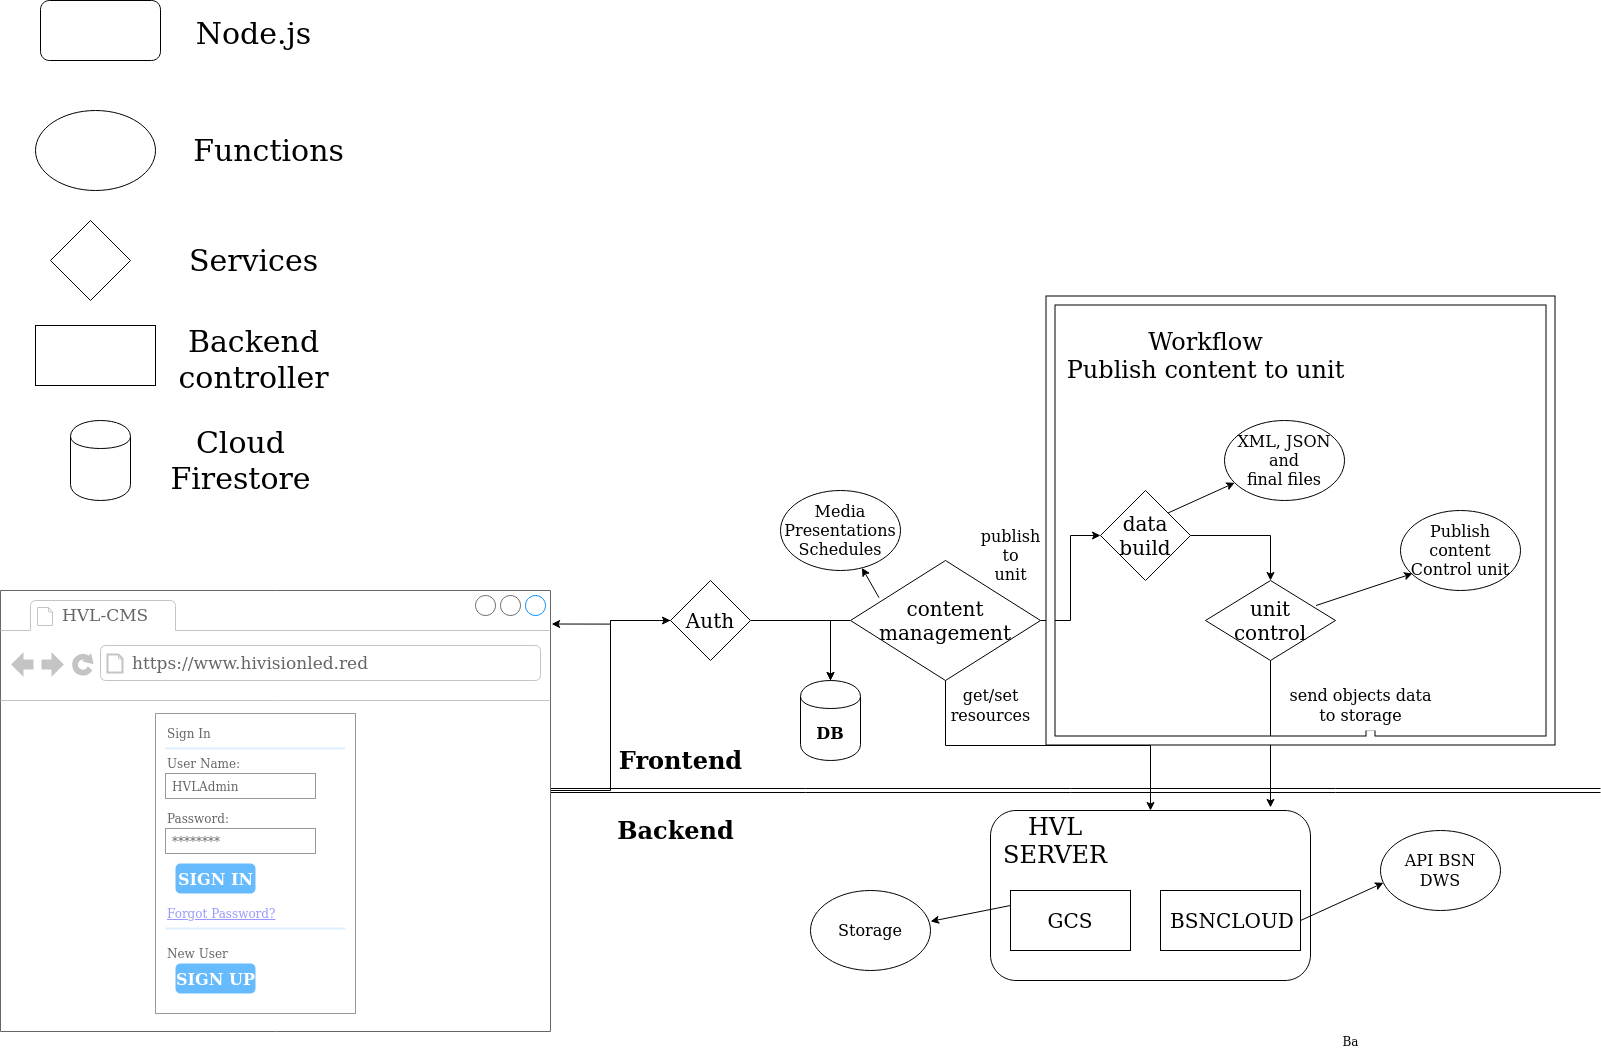

The diagram above was exported from draw.io. Its source (the exported page's mxGraphModel, read from the mxfile embedded in the PNG):
<mxGraphModel dx="2563" dy="2097" grid="1" gridSize="10" guides="1" tooltips="1" connect="1" arrows="1" fold="1" page="1" pageScale="1" pageWidth="827" pageHeight="1169" math="0" shadow="0">
  <root>
    <mxCell id="0" />
    <mxCell id="1" parent="0" />
    <mxCell id="ATDueAmlcQAukqITn-wR-12" style="edgeStyle=orthogonalEdgeStyle;rounded=0;orthogonalLoop=1;jettySize=auto;html=1;entryX=0;entryY=0.5;entryDx=0;entryDy=0;" edge="1" parent="1" source="ATDueAmlcQAukqITn-wR-3" target="ATDueAmlcQAukqITn-wR-4">
      <mxGeometry relative="1" as="geometry" />
    </mxCell>
    <mxCell id="ATDueAmlcQAukqITn-wR-14" style="edgeStyle=orthogonalEdgeStyle;rounded=0;orthogonalLoop=1;jettySize=auto;html=1;" edge="1" parent="1" source="ATDueAmlcQAukqITn-wR-3">
      <mxGeometry relative="1" as="geometry">
        <mxPoint x="20" y="190" as="targetPoint" />
      </mxGeometry>
    </mxCell>
    <mxCell id="ATDueAmlcQAukqITn-wR-19" style="edgeStyle=orthogonalEdgeStyle;rounded=0;orthogonalLoop=1;jettySize=auto;html=1;" edge="1" parent="1" source="ATDueAmlcQAukqITn-wR-3" target="ATDueAmlcQAukqITn-wR-7">
      <mxGeometry relative="1" as="geometry" />
    </mxCell>
    <mxCell id="ATDueAmlcQAukqITn-wR-3" value="&lt;font style=&quot;font-size: 20px&quot;&gt;content&lt;br&gt;management&lt;/font&gt;" style="rhombus;whiteSpace=wrap;html=1;" vertex="1" parent="1">
      <mxGeometry x="40" y="70" width="190" height="120" as="geometry" />
    </mxCell>
    <mxCell id="ATDueAmlcQAukqITn-wR-63" style="edgeStyle=orthogonalEdgeStyle;rounded=0;orthogonalLoop=1;jettySize=auto;html=1;entryX=0.5;entryY=0;entryDx=0;entryDy=0;fontSize=20;" edge="1" parent="1" source="ATDueAmlcQAukqITn-wR-4" target="ATDueAmlcQAukqITn-wR-5">
      <mxGeometry relative="1" as="geometry" />
    </mxCell>
    <mxCell id="ATDueAmlcQAukqITn-wR-4" value="&lt;div style=&quot;font-size: 20px&quot;&gt;&lt;font style=&quot;font-size: 20px&quot;&gt;data &lt;br&gt;&lt;/font&gt;&lt;/div&gt;&lt;div style=&quot;font-size: 20px&quot;&gt;&lt;font style=&quot;font-size: 20px&quot;&gt;build&lt;/font&gt;&lt;/div&gt;" style="rhombus;whiteSpace=wrap;html=1;" vertex="1" parent="1">
      <mxGeometry x="290" width="90" height="90" as="geometry" />
    </mxCell>
    <mxCell id="ATDueAmlcQAukqITn-wR-18" style="edgeStyle=orthogonalEdgeStyle;rounded=0;orthogonalLoop=1;jettySize=auto;html=1;entryX=0.875;entryY=-0.018;entryDx=0;entryDy=0;entryPerimeter=0;" edge="1" parent="1" source="ATDueAmlcQAukqITn-wR-5" target="ATDueAmlcQAukqITn-wR-7">
      <mxGeometry relative="1" as="geometry" />
    </mxCell>
    <mxCell id="ATDueAmlcQAukqITn-wR-5" value="unit&lt;br style=&quot;font-size: 20px;&quot;&gt;control" style="rhombus;whiteSpace=wrap;html=1;fontSize=20;" vertex="1" parent="1">
      <mxGeometry x="395" y="90" width="130" height="80" as="geometry" />
    </mxCell>
    <mxCell id="ATDueAmlcQAukqITn-wR-7" value="" style="rounded=1;whiteSpace=wrap;html=1;" vertex="1" parent="1">
      <mxGeometry x="180" y="320" width="320" height="170" as="geometry" />
    </mxCell>
    <mxCell id="ATDueAmlcQAukqITn-wR-1" value="" style="rounded=0;whiteSpace=wrap;html=1;" vertex="1" parent="1">
      <mxGeometry x="200" y="400" width="120" height="60" as="geometry" />
    </mxCell>
    <mxCell id="ATDueAmlcQAukqITn-wR-2" value="" style="rounded=0;whiteSpace=wrap;html=1;" vertex="1" parent="1">
      <mxGeometry x="350" y="400" width="140" height="60" as="geometry" />
    </mxCell>
    <mxCell id="ATDueAmlcQAukqITn-wR-8" value="HVL SERVER" style="text;html=1;strokeColor=none;fillColor=none;align=center;verticalAlign=middle;whiteSpace=wrap;rounded=0;fontSize=24;" vertex="1" parent="1">
      <mxGeometry x="200" y="340" width="90" height="20" as="geometry" />
    </mxCell>
    <mxCell id="ATDueAmlcQAukqITn-wR-16" value="GCS" style="text;html=1;strokeColor=none;fillColor=none;align=center;verticalAlign=middle;whiteSpace=wrap;rounded=0;fontSize=20;" vertex="1" parent="1">
      <mxGeometry x="240" y="420" width="40" height="20" as="geometry" />
    </mxCell>
    <mxCell id="ATDueAmlcQAukqITn-wR-17" value="BSNCLOUD" style="text;html=1;strokeColor=none;fillColor=none;align=center;verticalAlign=middle;whiteSpace=wrap;rounded=0;fontSize=20;" vertex="1" parent="1">
      <mxGeometry x="390" y="420" width="64" height="20" as="geometry" />
    </mxCell>
    <mxCell id="ATDueAmlcQAukqITn-wR-21" value="&lt;div style=&quot;font-size: 16px;&quot;&gt;get/set&lt;/div&gt;&lt;div style=&quot;font-size: 16px;&quot;&gt;resources&lt;br style=&quot;font-size: 16px;&quot;&gt;&lt;/div&gt;" style="text;html=1;align=center;verticalAlign=middle;resizable=0;points=[];autosize=1;fontSize=16;" vertex="1" parent="1">
      <mxGeometry x="130" y="195" width="100" height="40" as="geometry" />
    </mxCell>
    <mxCell id="ATDueAmlcQAukqITn-wR-22" value="Media&lt;br style=&quot;font-size: 16px;&quot;&gt;Presentations&lt;br style=&quot;font-size: 16px;&quot;&gt;Schedules" style="ellipse;whiteSpace=wrap;html=1;fontSize=16;" vertex="1" parent="1">
      <mxGeometry x="-30" width="120" height="80" as="geometry" />
    </mxCell>
    <mxCell id="ATDueAmlcQAukqITn-wR-23" value="" style="endArrow=classic;html=1;exitX=0.15;exitY=0.31;exitDx=0;exitDy=0;exitPerimeter=0;" edge="1" parent="1" source="ATDueAmlcQAukqITn-wR-3" target="ATDueAmlcQAukqITn-wR-22">
      <mxGeometry width="50" height="50" relative="1" as="geometry">
        <mxPoint x="60" y="120" as="sourcePoint" />
        <mxPoint x="110" y="70" as="targetPoint" />
      </mxGeometry>
    </mxCell>
    <mxCell id="ATDueAmlcQAukqITn-wR-25" value="&lt;div style=&quot;font-size: 16px;&quot;&gt;XML, JSON and&lt;/div&gt;&lt;div style=&quot;font-size: 16px;&quot;&gt;final files&lt;br style=&quot;font-size: 16px;&quot;&gt;&lt;/div&gt;" style="ellipse;whiteSpace=wrap;html=1;fontSize=16;" vertex="1" parent="1">
      <mxGeometry x="414" y="-70" width="120" height="80" as="geometry" />
    </mxCell>
    <mxCell id="ATDueAmlcQAukqITn-wR-26" value="" style="endArrow=classic;html=1;exitX=1;exitY=0;exitDx=0;exitDy=0;" edge="1" parent="1" source="ATDueAmlcQAukqITn-wR-4" target="ATDueAmlcQAukqITn-wR-25">
      <mxGeometry width="50" height="50" relative="1" as="geometry">
        <mxPoint x="370" y="50" as="sourcePoint" />
        <mxPoint x="420" as="targetPoint" />
      </mxGeometry>
    </mxCell>
    <mxCell id="ATDueAmlcQAukqITn-wR-27" value="Publish content&lt;br style=&quot;font-size: 16px;&quot;&gt;Control unit" style="ellipse;whiteSpace=wrap;html=1;fontSize=16;" vertex="1" parent="1">
      <mxGeometry x="590" y="20" width="120" height="80" as="geometry" />
    </mxCell>
    <mxCell id="ATDueAmlcQAukqITn-wR-28" value="" style="endArrow=classic;html=1;entryX=0.1;entryY=0.788;entryDx=0;entryDy=0;entryPerimeter=0;exitX=0.85;exitY=0.313;exitDx=0;exitDy=0;exitPerimeter=0;" edge="1" parent="1" source="ATDueAmlcQAukqITn-wR-5" target="ATDueAmlcQAukqITn-wR-27">
      <mxGeometry width="50" height="50" relative="1" as="geometry">
        <mxPoint x="560" y="150" as="sourcePoint" />
        <mxPoint x="610" y="100" as="targetPoint" />
      </mxGeometry>
    </mxCell>
    <mxCell id="ATDueAmlcQAukqITn-wR-29" value="DB" style="shape=cylinder;whiteSpace=wrap;html=1;boundedLbl=1;backgroundOutline=1;fontStyle=1;fontSize=16;" vertex="1" parent="1">
      <mxGeometry x="-10" y="190" width="60" height="80" as="geometry" />
    </mxCell>
    <mxCell id="ATDueAmlcQAukqITn-wR-31" style="edgeStyle=orthogonalEdgeStyle;rounded=0;orthogonalLoop=1;jettySize=auto;html=1;" edge="1" parent="1" source="ATDueAmlcQAukqITn-wR-30" target="ATDueAmlcQAukqITn-wR-29">
      <mxGeometry relative="1" as="geometry" />
    </mxCell>
    <mxCell id="ATDueAmlcQAukqITn-wR-46" style="edgeStyle=orthogonalEdgeStyle;rounded=0;orthogonalLoop=1;jettySize=auto;html=1;entryX=1.002;entryY=0.076;entryDx=0;entryDy=0;entryPerimeter=0;" edge="1" parent="1" source="ATDueAmlcQAukqITn-wR-30" target="ATDueAmlcQAukqITn-wR-43">
      <mxGeometry relative="1" as="geometry" />
    </mxCell>
    <mxCell id="ATDueAmlcQAukqITn-wR-30" value="Auth" style="rhombus;whiteSpace=wrap;html=1;fontSize=20;" vertex="1" parent="1">
      <mxGeometry x="-140" y="90" width="80" height="80" as="geometry" />
    </mxCell>
    <mxCell id="ATDueAmlcQAukqITn-wR-32" value="send objects data&lt;br style=&quot;font-size: 16px;&quot;&gt; to storage" style="text;html=1;align=center;verticalAlign=middle;resizable=0;points=[];autosize=1;fontSize=16;" vertex="1" parent="1">
      <mxGeometry x="470" y="195" width="160" height="40" as="geometry" />
    </mxCell>
    <mxCell id="ATDueAmlcQAukqITn-wR-33" value="&lt;div style=&quot;font-size: 16px;&quot;&gt;API BSN&lt;/div&gt;&lt;div style=&quot;font-size: 16px;&quot;&gt;DWS&lt;br style=&quot;font-size: 16px;&quot;&gt;&lt;/div&gt;" style="ellipse;whiteSpace=wrap;html=1;fontSize=16;" vertex="1" parent="1">
      <mxGeometry x="570" y="340" width="120" height="80" as="geometry" />
    </mxCell>
    <mxCell id="ATDueAmlcQAukqITn-wR-34" value="" style="endArrow=classic;html=1;entryX=0.025;entryY=0.654;entryDx=0;entryDy=0;entryPerimeter=0;exitX=1;exitY=0.5;exitDx=0;exitDy=0;" edge="1" parent="1" source="ATDueAmlcQAukqITn-wR-2" target="ATDueAmlcQAukqITn-wR-33">
      <mxGeometry width="50" height="50" relative="1" as="geometry">
        <mxPoint x="500" y="470" as="sourcePoint" />
        <mxPoint x="550" y="420" as="targetPoint" />
      </mxGeometry>
    </mxCell>
    <mxCell id="ATDueAmlcQAukqITn-wR-36" value="Storage" style="ellipse;whiteSpace=wrap;html=1;fontSize=16;" vertex="1" parent="1">
      <mxGeometry y="400" width="120" height="80" as="geometry" />
    </mxCell>
    <mxCell id="ATDueAmlcQAukqITn-wR-37" value="" style="endArrow=classic;html=1;exitX=0;exitY=0.25;exitDx=0;exitDy=0;entryX=1.001;entryY=0.386;entryDx=0;entryDy=0;entryPerimeter=0;" edge="1" parent="1" source="ATDueAmlcQAukqITn-wR-1" target="ATDueAmlcQAukqITn-wR-36">
      <mxGeometry width="50" height="50" relative="1" as="geometry">
        <mxPoint x="290" y="300" as="sourcePoint" />
        <mxPoint x="340" y="250" as="targetPoint" />
      </mxGeometry>
    </mxCell>
    <mxCell id="ATDueAmlcQAukqITn-wR-38" value="" style="shape=link;html=1;" edge="1" parent="1">
      <mxGeometry width="50" height="50" relative="1" as="geometry">
        <mxPoint x="-270" y="300" as="sourcePoint" />
        <mxPoint x="790" y="300" as="targetPoint" />
      </mxGeometry>
    </mxCell>
    <mxCell id="ATDueAmlcQAukqITn-wR-39" value="Ba" style="text;html=1;align=center;verticalAlign=middle;resizable=0;points=[];autosize=1;" vertex="1" parent="1">
      <mxGeometry x="525" y="541" width="30" height="20" as="geometry" />
    </mxCell>
    <mxCell id="ATDueAmlcQAukqITn-wR-41" value="&lt;b&gt;&lt;font style=&quot;font-size: 24px&quot;&gt;Backend&lt;/font&gt;&lt;/b&gt;" style="text;html=1;align=center;verticalAlign=middle;resizable=0;points=[];autosize=1;" vertex="1" parent="1">
      <mxGeometry x="-200" y="330" width="130" height="20" as="geometry" />
    </mxCell>
    <mxCell id="ATDueAmlcQAukqITn-wR-47" style="edgeStyle=orthogonalEdgeStyle;rounded=0;orthogonalLoop=1;jettySize=auto;html=1;entryX=0;entryY=0.5;entryDx=0;entryDy=0;" edge="1" parent="1" source="ATDueAmlcQAukqITn-wR-43" target="ATDueAmlcQAukqITn-wR-30">
      <mxGeometry relative="1" as="geometry">
        <Array as="points">
          <mxPoint x="-200" y="300" />
          <mxPoint x="-200" y="130" />
        </Array>
      </mxGeometry>
    </mxCell>
    <mxCell id="ATDueAmlcQAukqITn-wR-43" value="" style="strokeWidth=1;shadow=0;dashed=0;align=center;html=1;shape=mxgraph.mockup.containers.browserWindow;rSize=0;strokeColor=#666666;strokeColor2=#008cff;strokeColor3=#c4c4c4;mainText=,;recursiveResize=0;" vertex="1" parent="1">
      <mxGeometry x="-810" y="100" width="550" height="441" as="geometry" />
    </mxCell>
    <mxCell id="ATDueAmlcQAukqITn-wR-44" value="HVL-CMS" style="strokeWidth=1;shadow=0;dashed=0;align=center;html=1;shape=mxgraph.mockup.containers.anchor;fontSize=17;fontColor=#666666;align=left;" vertex="1" parent="ATDueAmlcQAukqITn-wR-43">
      <mxGeometry x="60" y="12" width="110" height="26" as="geometry" />
    </mxCell>
    <mxCell id="ATDueAmlcQAukqITn-wR-45" value="https://www.hivisionled.red" style="strokeWidth=1;shadow=0;dashed=0;align=center;html=1;shape=mxgraph.mockup.containers.anchor;rSize=0;fontSize=17;fontColor=#666666;align=left;" vertex="1" parent="ATDueAmlcQAukqITn-wR-43">
      <mxGeometry x="130" y="60" width="250" height="26" as="geometry" />
    </mxCell>
    <mxCell id="ATDueAmlcQAukqITn-wR-50" value="" style="strokeWidth=1;shadow=0;dashed=0;align=center;html=1;shape=mxgraph.mockup.forms.rrect;rSize=0;strokeColor=#999999;fillColor=#ffffff;" vertex="1" parent="ATDueAmlcQAukqITn-wR-43">
      <mxGeometry x="155" y="123" width="200" height="300" as="geometry" />
    </mxCell>
    <mxCell id="ATDueAmlcQAukqITn-wR-51" value="Sign In" style="strokeWidth=1;shadow=0;dashed=0;align=center;html=1;shape=mxgraph.mockup.forms.anchor;fontSize=12;fontColor=#666666;align=left;resizeWidth=1;spacingLeft=0;" vertex="1" parent="ATDueAmlcQAukqITn-wR-50">
      <mxGeometry width="100" height="20" relative="1" as="geometry">
        <mxPoint x="10" y="10" as="offset" />
      </mxGeometry>
    </mxCell>
    <mxCell id="ATDueAmlcQAukqITn-wR-52" value="" style="shape=line;strokeColor=#ddeeff;strokeWidth=2;html=1;resizeWidth=1;" vertex="1" parent="ATDueAmlcQAukqITn-wR-50">
      <mxGeometry width="180" height="10" relative="1" as="geometry">
        <mxPoint x="10" y="30" as="offset" />
      </mxGeometry>
    </mxCell>
    <mxCell id="ATDueAmlcQAukqITn-wR-53" value="User Name:" style="strokeWidth=1;shadow=0;dashed=0;align=center;html=1;shape=mxgraph.mockup.forms.anchor;fontSize=12;fontColor=#666666;align=left;resizeWidth=1;spacingLeft=0;" vertex="1" parent="ATDueAmlcQAukqITn-wR-50">
      <mxGeometry width="100" height="20" relative="1" as="geometry">
        <mxPoint x="10" y="40" as="offset" />
      </mxGeometry>
    </mxCell>
    <mxCell id="ATDueAmlcQAukqITn-wR-54" value="HVLAdmin" style="strokeWidth=1;shadow=0;dashed=0;align=center;html=1;shape=mxgraph.mockup.forms.rrect;rSize=0;strokeColor=#999999;fontColor=#666666;align=left;spacingLeft=5;resizeWidth=1;" vertex="1" parent="ATDueAmlcQAukqITn-wR-50">
      <mxGeometry width="150" height="25" relative="1" as="geometry">
        <mxPoint x="10" y="60" as="offset" />
      </mxGeometry>
    </mxCell>
    <mxCell id="ATDueAmlcQAukqITn-wR-55" value="Password:" style="strokeWidth=1;shadow=0;dashed=0;align=center;html=1;shape=mxgraph.mockup.forms.anchor;fontSize=12;fontColor=#666666;align=left;resizeWidth=1;spacingLeft=0;" vertex="1" parent="ATDueAmlcQAukqITn-wR-50">
      <mxGeometry width="100" height="20" relative="1" as="geometry">
        <mxPoint x="10" y="95" as="offset" />
      </mxGeometry>
    </mxCell>
    <mxCell id="ATDueAmlcQAukqITn-wR-56" value="********" style="strokeWidth=1;shadow=0;dashed=0;align=center;html=1;shape=mxgraph.mockup.forms.rrect;rSize=0;strokeColor=#999999;fontColor=#666666;align=left;spacingLeft=5;resizeWidth=1;" vertex="1" parent="ATDueAmlcQAukqITn-wR-50">
      <mxGeometry width="150" height="25" relative="1" as="geometry">
        <mxPoint x="10" y="115" as="offset" />
      </mxGeometry>
    </mxCell>
    <mxCell id="ATDueAmlcQAukqITn-wR-57" value="SIGN IN" style="strokeWidth=1;shadow=0;dashed=0;align=center;html=1;shape=mxgraph.mockup.forms.rrect;rSize=5;strokeColor=none;fontColor=#ffffff;fillColor=#66bbff;fontSize=16;fontStyle=1;" vertex="1" parent="ATDueAmlcQAukqITn-wR-50">
      <mxGeometry y="1" width="80" height="30" relative="1" as="geometry">
        <mxPoint x="20" y="-150" as="offset" />
      </mxGeometry>
    </mxCell>
    <mxCell id="ATDueAmlcQAukqITn-wR-58" value="Forgot Password?" style="strokeWidth=1;shadow=0;dashed=0;align=center;html=1;shape=mxgraph.mockup.forms.anchor;fontSize=12;fontColor=#9999ff;align=left;spacingLeft=0;fontStyle=4;resizeWidth=1;" vertex="1" parent="ATDueAmlcQAukqITn-wR-50">
      <mxGeometry y="1" width="150" height="20" relative="1" as="geometry">
        <mxPoint x="10" y="-110" as="offset" />
      </mxGeometry>
    </mxCell>
    <mxCell id="ATDueAmlcQAukqITn-wR-59" value="" style="shape=line;strokeColor=#ddeeff;strokeWidth=2;html=1;resizeWidth=1;" vertex="1" parent="ATDueAmlcQAukqITn-wR-50">
      <mxGeometry y="1" width="180" height="10" relative="1" as="geometry">
        <mxPoint x="10" y="-90" as="offset" />
      </mxGeometry>
    </mxCell>
    <mxCell id="ATDueAmlcQAukqITn-wR-60" value="New User" style="strokeWidth=1;shadow=0;dashed=0;align=center;html=1;shape=mxgraph.mockup.forms.anchor;fontSize=12;fontColor=#666666;align=left;spacingLeft=0;resizeWidth=1;" vertex="1" parent="ATDueAmlcQAukqITn-wR-50">
      <mxGeometry y="1" width="150" height="20" relative="1" as="geometry">
        <mxPoint x="10" y="-70" as="offset" />
      </mxGeometry>
    </mxCell>
    <mxCell id="ATDueAmlcQAukqITn-wR-61" value="SIGN UP" style="strokeWidth=1;shadow=0;dashed=0;align=center;html=1;shape=mxgraph.mockup.forms.rrect;rSize=5;strokeColor=none;fontColor=#ffffff;fillColor=#66bbff;fontSize=16;fontStyle=1;" vertex="1" parent="ATDueAmlcQAukqITn-wR-50">
      <mxGeometry y="1" width="80" height="30" relative="1" as="geometry">
        <mxPoint x="20" y="-50" as="offset" />
      </mxGeometry>
    </mxCell>
    <mxCell id="ATDueAmlcQAukqITn-wR-42" value="&lt;b&gt;&lt;font style=&quot;font-size: 24px&quot;&gt;Frontend&lt;/font&gt;&lt;/b&gt;" style="text;html=1;align=center;verticalAlign=middle;resizable=0;points=[];autosize=1;" vertex="1" parent="1">
      <mxGeometry x="-200" y="260" width="140" height="20" as="geometry" />
    </mxCell>
    <mxCell id="ATDueAmlcQAukqITn-wR-64" value="" style="shape=filledEdge;rounded=0;fixDash=1;endArrow=none;strokeWidth=10;fillColor=#ffffff;edgeStyle=orthogonalEdgeStyle;fontSize=20;" edge="1" parent="1">
      <mxGeometry width="60" height="40" relative="1" as="geometry">
        <mxPoint x="550" y="250" as="sourcePoint" />
        <mxPoint x="560" y="240" as="targetPoint" />
        <Array as="points">
          <mxPoint x="740" y="250" />
          <mxPoint x="740" y="-190" />
          <mxPoint x="240" y="-190" />
          <mxPoint x="240" y="250" />
          <mxPoint x="560" y="250" />
        </Array>
      </mxGeometry>
    </mxCell>
    <mxCell id="ATDueAmlcQAukqITn-wR-65" value="&lt;font style=&quot;font-size: 24px&quot;&gt;Workflow &lt;br&gt;Publish content to unit&lt;/font&gt;" style="text;html=1;align=center;verticalAlign=middle;resizable=0;points=[];autosize=1;fontSize=20;" vertex="1" parent="1">
      <mxGeometry x="250" y="-165" width="290" height="60" as="geometry" />
    </mxCell>
    <mxCell id="ATDueAmlcQAukqITn-wR-20" value="publish&lt;br style=&quot;font-size: 16px;&quot;&gt;to&lt;br style=&quot;font-size: 16px;&quot;&gt;unit" style="text;html=1;align=center;verticalAlign=middle;resizable=0;points=[];autosize=1;fontSize=16;" vertex="1" parent="1">
      <mxGeometry x="160" y="35" width="80" height="60" as="geometry" />
    </mxCell>
    <mxCell id="ATDueAmlcQAukqITn-wR-66" value="" style="rhombus;whiteSpace=wrap;html=1;fontSize=16;" vertex="1" parent="1">
      <mxGeometry x="-760" y="-270" width="80" height="80" as="geometry" />
    </mxCell>
    <mxCell id="ATDueAmlcQAukqITn-wR-67" value="Services" style="text;html=1;align=center;verticalAlign=middle;resizable=0;points=[];autosize=1;fontSize=30;" vertex="1" parent="1">
      <mxGeometry x="-627" y="-250" width="140" height="40" as="geometry" />
    </mxCell>
    <mxCell id="ATDueAmlcQAukqITn-wR-68" value="" style="rounded=0;whiteSpace=wrap;html=1;fontSize=16;" vertex="1" parent="1">
      <mxGeometry x="-775" y="-165" width="120" height="60" as="geometry" />
    </mxCell>
    <mxCell id="ATDueAmlcQAukqITn-wR-69" value="Backend &lt;br style=&quot;font-size: 30px;&quot;&gt;controller" style="text;html=1;align=center;verticalAlign=middle;resizable=0;points=[];autosize=1;fontSize=30;" vertex="1" parent="1">
      <mxGeometry x="-642" y="-171" width="170" height="80" as="geometry" />
    </mxCell>
    <mxCell id="ATDueAmlcQAukqITn-wR-70" value="" style="shape=cylinder;whiteSpace=wrap;html=1;boundedLbl=1;backgroundOutline=1;fontSize=16;" vertex="1" parent="1">
      <mxGeometry x="-740" y="-70" width="60" height="80" as="geometry" />
    </mxCell>
    <mxCell id="ATDueAmlcQAukqITn-wR-71" value="Cloud &lt;br style=&quot;font-size: 30px;&quot;&gt;Firestore" style="text;html=1;align=center;verticalAlign=middle;resizable=0;points=[];autosize=1;fontSize=30;" vertex="1" parent="1">
      <mxGeometry x="-650" y="-70" width="160" height="80" as="geometry" />
    </mxCell>
    <mxCell id="ATDueAmlcQAukqITn-wR-72" value="" style="ellipse;whiteSpace=wrap;html=1;fontSize=16;" vertex="1" parent="1">
      <mxGeometry x="-775" y="-380" width="120" height="80" as="geometry" />
    </mxCell>
    <mxCell id="ATDueAmlcQAukqITn-wR-73" value="Functions" style="text;html=1;align=center;verticalAlign=middle;resizable=0;points=[];autosize=1;fontSize=30;" vertex="1" parent="1">
      <mxGeometry x="-627" y="-360" width="170" height="40" as="geometry" />
    </mxCell>
    <mxCell id="ATDueAmlcQAukqITn-wR-74" value="" style="rounded=1;whiteSpace=wrap;html=1;fontSize=30;" vertex="1" parent="1">
      <mxGeometry x="-770" y="-490" width="120" height="60" as="geometry" />
    </mxCell>
    <mxCell id="ATDueAmlcQAukqITn-wR-75" value="Node.js" style="text;html=1;align=center;verticalAlign=middle;resizable=0;points=[];autosize=1;fontSize=30;" vertex="1" parent="1">
      <mxGeometry x="-622" y="-477" width="130" height="40" as="geometry" />
    </mxCell>
  </root>
</mxGraphModel>